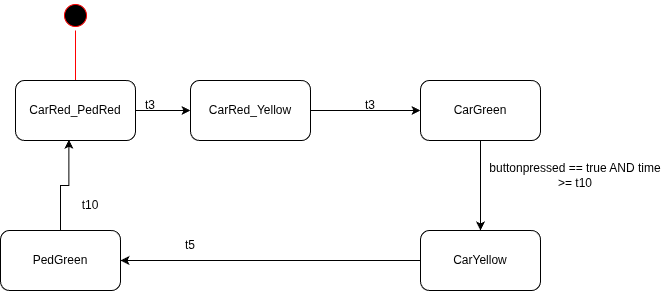

The diagram above was exported from draw.io. Its source (the exported page's mxGraphModel, read from the mxfile embedded in the PNG):
<mxGraphModel dx="1171" dy="688" grid="1" gridSize="10" guides="1" tooltips="1" connect="1" arrows="1" fold="1" page="1" pageScale="1" pageWidth="850" pageHeight="1100" math="0" shadow="0">
  <root>
    <mxCell id="0" />
    <mxCell id="1" parent="0" />
    <mxCell id="EWCQF4fK6kaBUJq7IBOC-1" parent="1" style="ellipse;html=1;shape=startState;fillColor=#000000;strokeColor=#ff0000;" value="" vertex="1">
      <mxGeometry height="30" width="30" x="220" y="90" as="geometry" />
    </mxCell>
    <mxCell id="EWCQF4fK6kaBUJq7IBOC-2" edge="1" parent="1" source="EWCQF4fK6kaBUJq7IBOC-1" style="edgeStyle=orthogonalEdgeStyle;html=1;verticalAlign=bottom;endArrow=open;endSize=8;strokeColor=#ff0000;rounded=0;" value="">
      <mxGeometry relative="1" as="geometry">
        <mxPoint x="235" y="180" as="targetPoint" />
      </mxGeometry>
    </mxCell>
    <mxCell id="EWCQF4fK6kaBUJq7IBOC-7" edge="1" parent="1" source="EWCQF4fK6kaBUJq7IBOC-3" style="edgeStyle=orthogonalEdgeStyle;rounded=0;orthogonalLoop=1;jettySize=auto;html=1;exitX=1;exitY=0.5;exitDx=0;exitDy=0;entryX=0;entryY=0.5;entryDx=0;entryDy=0;" target="EWCQF4fK6kaBUJq7IBOC-4">
      <mxGeometry relative="1" as="geometry" />
    </mxCell>
    <mxCell id="EWCQF4fK6kaBUJq7IBOC-3" parent="1" style="rounded=1;whiteSpace=wrap;html=1;" value="CarRed_PedRed" vertex="1">
      <mxGeometry height="60" width="120" x="175" y="170" as="geometry" />
    </mxCell>
    <mxCell id="EWCQF4fK6kaBUJq7IBOC-8" edge="1" parent="1" source="EWCQF4fK6kaBUJq7IBOC-4" style="edgeStyle=orthogonalEdgeStyle;rounded=0;orthogonalLoop=1;jettySize=auto;html=1;exitX=1;exitY=0.5;exitDx=0;exitDy=0;entryX=0;entryY=0.5;entryDx=0;entryDy=0;" target="EWCQF4fK6kaBUJq7IBOC-5">
      <mxGeometry relative="1" as="geometry" />
    </mxCell>
    <mxCell id="EWCQF4fK6kaBUJq7IBOC-4" parent="1" style="rounded=1;whiteSpace=wrap;html=1;" value="CarRed_Yellow" vertex="1">
      <mxGeometry height="60" width="120" x="350" y="170" as="geometry" />
    </mxCell>
    <mxCell id="EWCQF4fK6kaBUJq7IBOC-9" edge="1" parent="1" source="EWCQF4fK6kaBUJq7IBOC-5" style="edgeStyle=orthogonalEdgeStyle;rounded=0;orthogonalLoop=1;jettySize=auto;html=1;exitX=0.5;exitY=1;exitDx=0;exitDy=0;entryX=0.5;entryY=0;entryDx=0;entryDy=0;" target="EWCQF4fK6kaBUJq7IBOC-6">
      <mxGeometry relative="1" as="geometry" />
    </mxCell>
    <mxCell id="EWCQF4fK6kaBUJq7IBOC-5" parent="1" style="rounded=1;whiteSpace=wrap;html=1;" value="CarGreen" vertex="1">
      <mxGeometry height="60" width="120" x="580" y="170" as="geometry" />
    </mxCell>
    <mxCell id="EWCQF4fK6kaBUJq7IBOC-16" edge="1" parent="1" source="EWCQF4fK6kaBUJq7IBOC-6" style="edgeStyle=orthogonalEdgeStyle;rounded=0;orthogonalLoop=1;jettySize=auto;html=1;exitX=0;exitY=0.5;exitDx=0;exitDy=0;" target="EWCQF4fK6kaBUJq7IBOC-15">
      <mxGeometry relative="1" as="geometry" />
    </mxCell>
    <mxCell id="EWCQF4fK6kaBUJq7IBOC-6" parent="1" style="rounded=1;whiteSpace=wrap;html=1;" value="CarYellow" vertex="1">
      <mxGeometry height="60" width="120" x="580" y="320" as="geometry" />
    </mxCell>
    <mxCell id="EWCQF4fK6kaBUJq7IBOC-11" parent="1" style="text;html=1;whiteSpace=wrap;strokeColor=none;fillColor=none;align=center;verticalAlign=middle;rounded=0;" value="t3" vertex="1">
      <mxGeometry height="30" width="60" x="280" y="180" as="geometry" />
    </mxCell>
    <mxCell id="EWCQF4fK6kaBUJq7IBOC-12" parent="1" style="text;html=1;whiteSpace=wrap;strokeColor=none;fillColor=none;align=center;verticalAlign=middle;rounded=0;" value="t3" vertex="1">
      <mxGeometry height="30" width="60" x="500" y="180" as="geometry" />
    </mxCell>
    <mxCell id="EWCQF4fK6kaBUJq7IBOC-13" parent="1" style="text;html=1;whiteSpace=wrap;strokeColor=none;fillColor=none;align=center;verticalAlign=middle;rounded=0;" value="buttonpressed == true AND time &amp;gt;= t10" vertex="1">
      <mxGeometry height="30" width="190" x="640" y="250" as="geometry" />
    </mxCell>
    <mxCell id="EWCQF4fK6kaBUJq7IBOC-14" parent="1" style="text;html=1;whiteSpace=wrap;strokeColor=none;fillColor=none;align=center;verticalAlign=middle;rounded=0;" value="t5" vertex="1">
      <mxGeometry height="30" width="60" x="320" y="320" as="geometry" />
    </mxCell>
    <mxCell id="EWCQF4fK6kaBUJq7IBOC-15" parent="1" style="rounded=1;whiteSpace=wrap;html=1;" value="PedGreen" vertex="1">
      <mxGeometry height="60" width="120" x="160" y="320" as="geometry" />
    </mxCell>
    <mxCell id="EWCQF4fK6kaBUJq7IBOC-17" edge="1" parent="1" source="EWCQF4fK6kaBUJq7IBOC-15" style="edgeStyle=orthogonalEdgeStyle;rounded=0;orthogonalLoop=1;jettySize=auto;html=1;exitX=0.5;exitY=0;exitDx=0;exitDy=0;entryX=0.445;entryY=0.986;entryDx=0;entryDy=0;entryPerimeter=0;" target="EWCQF4fK6kaBUJq7IBOC-3">
      <mxGeometry relative="1" as="geometry" />
    </mxCell>
    <mxCell id="EWCQF4fK6kaBUJq7IBOC-18" parent="1" style="text;html=1;whiteSpace=wrap;strokeColor=none;fillColor=none;align=center;verticalAlign=middle;rounded=0;" value="t10" vertex="1">
      <mxGeometry height="30" width="60" x="220" y="280" as="geometry" />
    </mxCell>
  </root>
</mxGraphModel>